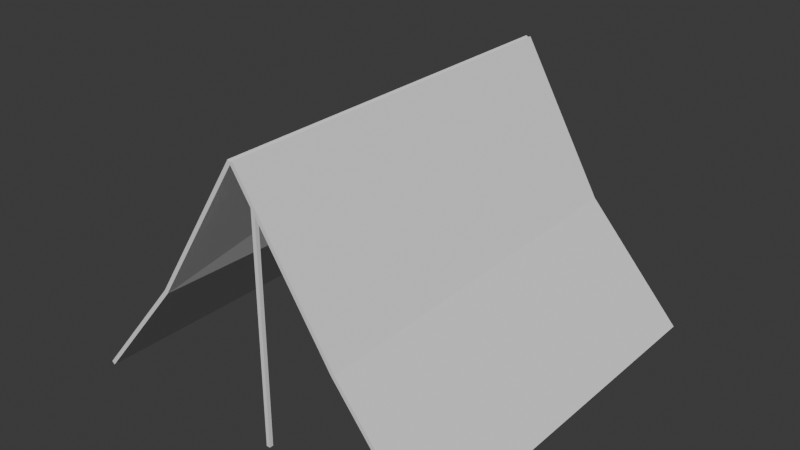 # Source: Tent.blend  (saved by Blender 4.3.34; exported with 4.5.12 LTS)
import bpy
from mathutils import Matrix  # noqa: F401  (used for matrix-valued properties, if any)

bpy.ops.wm.read_factory_settings(use_empty=True)
scene = bpy.context.scene
scene.name = 'Scene'

# ---- collections
col_collection = bpy.data.collections.new('Collection'); scene.collection.children.link(col_collection)

# ---- world
world_world = bpy.data.worlds.new('World'); scene.world = world_world
world_world.use_nodes = True; world_world.node_tree.nodes.clear()
_N = world_world.node_tree.nodes; _L = world_world.node_tree.links
n0 = _N.new('ShaderNodeOutputWorld'); n0.name = 'World Output'; n0.location = (300, 300)
n1 = _N.new('ShaderNodeBackground'); n1.name = 'Background'; n1.location = (10, 300)
n1.inputs[0].default_value = (0.05088, 0.05088, 0.05088, 1.0)
_L.new(n1.outputs[0], n0.inputs[0])
n0.is_active_output = True
world_world.color = (0.05088, 0.05088, 0.05088)
world_world.sun_shadow_jitter_overblur = 0.0

# ---- meshes
me_plane = bpy.data.meshes.new('Plane')
me_plane.from_pydata([(-1.011, -1.0, 0.022), (0.5977, -1.0, -0.2095), (-1.011, 1.0, 0.022), (0.5977, 1.0, -0.2095), (-0.2906, -0.9968, -0.1316), (-0.2682, 0.9922, -0.1748)], [], [(4, 1, 3, 5), (0, 4, 5, 2)])
_uv = me_plane.uv_layers.new(name='UVMap')
_uv.uv.foreach_set('vector', [0.5, 0.0, 1.0, 0.0, 1.0, 1.0, 0.5, 1.0, 0.0, 0.0, 0.5, 0.0, 0.5, 1.0, 0.0, 1.0])
me_plane.update()
me_plane_001 = bpy.data.meshes.new('Plane.001')
me_plane_001.from_pydata([(-1.011, -1.0, 0.022), (0.5977, -1.0, -0.2095), (-1.011, 1.0, 0.022), (0.5977, 1.0, -0.2095), (-0.2755, -0.9921, -0.1639), (-0.298, 0.9967, -0.1209)], [], [(4, 1, 3, 5), (0, 4, 5, 2)])
_uv = me_plane_001.uv_layers.new(name='UVMap')
_uv.uv.foreach_set('vector', [0.5, 0.0, 1.0, 0.0, 1.0, 1.0, 0.5, 1.0, 0.0, 0.0, 0.5, 0.0, 0.5, 1.0, 0.0, 1.0])
me_plane_001.update()
me_cube_001 = bpy.data.meshes.new('Cube.001')
me_cube_001.from_pydata([(-1.0, -1.0, -1.237), (-1.0, -1.0, 1.0), (-1.0, 1.0, -1.237), (-1.0, 1.0, 1.0), (1.0, -1.0, -1.237), (1.0, -1.0, 1.0), (1.0, 1.0, -1.237), (1.0, 1.0, 1.0)], [], [(0, 1, 3, 2), (2, 3, 7, 6), (6, 7, 5, 4), (4, 5, 1, 0), (2, 6, 4, 0), (7, 3, 1, 5)])
_uv = me_cube_001.uv_layers.new(name='UVMap')
_uv.uv.foreach_set('vector', [0.375, 0.0, 0.625, 0.0, 0.625, 0.25, 0.375, 0.25, 0.375, 0.25, 0.625, 0.25, 0.625, 0.5, 0.375, 0.5, 0.375, 0.5, 0.625, 0.5, 0.625, 0.75, 0.375, 0.75, 0.375, 0.75, 0.625, 0.75, 0.625, 1.0, 0.375, 1.0, 0.125, 0.5, 0.375, 0.5, 0.375, 0.75, 0.125, 0.75, 0.625, 0.5, 0.875, 0.5, 0.875, 0.75, 0.625, 0.75])
me_cube_001.update()
me_cube_002 = bpy.data.meshes.new('Cube.002')
me_cube_002.from_pydata([(-1.0, -1.0, -1.237), (-1.0, -1.0, 1.0), (-1.0, 1.0, -1.237), (-1.0, 1.0, 1.0), (1.0, -1.0, -1.237), (1.0, -1.0, 1.0), (1.0, 1.0, -1.237), (1.0, 1.0, 1.0)], [], [(0, 1, 3, 2), (2, 3, 7, 6), (6, 7, 5, 4), (4, 5, 1, 0), (2, 6, 4, 0), (7, 3, 1, 5)])
_uv = me_cube_002.uv_layers.new(name='UVMap')
_uv.uv.foreach_set('vector', [0.375, 0.0, 0.625, 0.0, 0.625, 0.25, 0.375, 0.25, 0.375, 0.25, 0.625, 0.25, 0.625, 0.5, 0.375, 0.5, 0.375, 0.5, 0.625, 0.5, 0.625, 0.75, 0.375, 0.75, 0.375, 0.75, 0.625, 0.75, 0.625, 1.0, 0.375, 1.0, 0.125, 0.5, 0.375, 0.5, 0.375, 0.75, 0.125, 0.75, 0.625, 0.5, 0.875, 0.5, 0.875, 0.75, 0.625, 0.75])
me_cube_002.update()

# ---- objects
ob_plane = bpy.data.objects.new('Plane', me_plane)
ob_plane_001 = bpy.data.objects.new('Plane.001', me_plane_001)
ob_cube = bpy.data.objects.new('Cube', me_cube_001)
ob_cube_001 = bpy.data.objects.new('Cube.001', me_cube_002)

# ---- transforms, parenting, visibility, modifiers, constraints
ob_plane.location = (-0.4716, -1.174e-07, 0.8736)
ob_plane.rotation_euler = (1.565e-07, -1.091, -2.579e-07)
_m = ob_plane.modifiers.new('Solidify', 'SOLIDIFY')
_m.thickness = 0.02
ob_plane_001.location = (0.4757, -1.174e-07, 0.8736)
ob_plane_001.rotation_euler = (1.565e-07, -1.091, 3.142)
_m = ob_plane_001.modifiers.new('Solidify', 'SOLIDIFY')
_m.thickness = 0.02
ob_cube.location = (0.0, 0.9028, 0.6721)
ob_cube.scale = (0.009806, 0.009806, 0.6249)
ob_cube_001.location = (0.0, -0.8914, 0.6721)
ob_cube_001.scale = (0.009806, 0.009806, 0.6249)

# ---- collection membership
col_collection.objects.link(ob_plane)
col_collection.objects.link(ob_plane_001)
col_collection.objects.link(ob_cube)
col_collection.objects.link(ob_cube_001)

# ---- scene / render settings (as saved in the file)
scene.frame_start = 1; scene.frame_end = 250; scene.frame_set(1)
scene.render.engine = 'BLENDER_EEVEE_NEXT'
bpy.context.view_layer.update()

# ---- added for rendering (the .blend has no active camera and no usable light): camera, sun
cam_auto = bpy.data.cameras.new('AutoCamera')
cam_auto.lens = 50.0
cam_auto.sensor_width = 36.0
cam_auto.clip_end = 1000.0
ob_auto_camera = bpy.data.objects.new('AutoCamera', cam_auto)
scene.collection.objects.link(ob_auto_camera)
ob_auto_camera.location = (2.94265, -3.52888, 2.99262)
ob_auto_camera.rotation_euler = (1.09748, -7.21219e-08, 0.694738)
scene.camera = ob_auto_camera
light_auto_sun = bpy.data.lights.new('AutoSun', 'SUN')
light_auto_sun.energy = 3.0
light_auto_sun.angle = 0.0523599
ob_auto_sun = bpy.data.objects.new('AutoSun', light_auto_sun)
scene.collection.objects.link(ob_auto_sun)
ob_auto_sun.rotation_euler = (0.872665, 0.174533, 0.523599)
bpy.context.view_layer.update()
